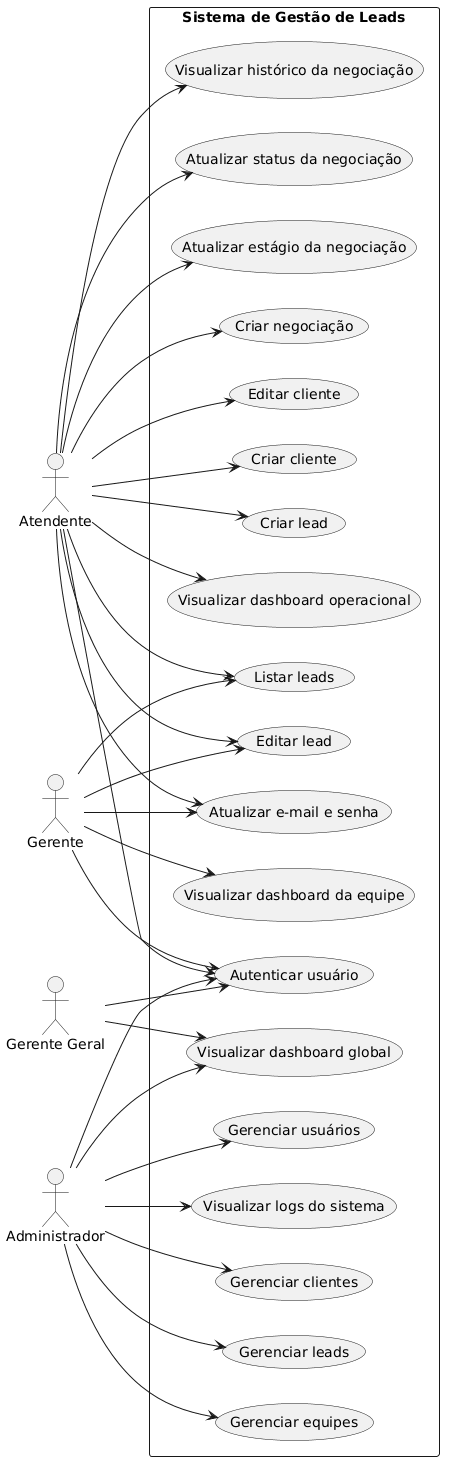

The diagram above was rendered by PlantUML. Its source (embedded in the PNG):
@startuml
left to right direction
skinparam packageStyle rectangle

' =========================
' ATORES
' =========================
actor Atendente
actor Gerente
actor "Gerente Geral" as GerenteGeral
actor Administrador

' =========================
' SISTEMA
' =========================
rectangle "Sistema de Gestão de Leads" {

  ' ---- Autenticação ----
  usecase "Autenticar usuário" as UC_Login
  usecase "Atualizar e-mail e senha" as UC_UpdateCred

  ' ---- Leads e Clientes ----
  usecase "Criar lead" as UC_CreateLead
  usecase "Editar lead" as UC_EditLead
  usecase "Listar leads" as UC_ListLead
  usecase "Criar cliente" as UC_CreateClient
  usecase "Editar cliente" as UC_EditClient

  ' ---- Negociação ----
  usecase "Criar negociação" as UC_CreateDeal
  usecase "Atualizar estágio da negociação" as UC_UpdateStage
  usecase "Atualizar status da negociação" as UC_UpdateStatus
  usecase "Visualizar histórico da negociação" as UC_ViewHistory

  ' ---- Dashboards ----
  usecase "Visualizar dashboard operacional" as UC_DashOp
  usecase "Visualizar dashboard da equipe" as UC_DashTeam
  usecase "Visualizar dashboard global" as UC_DashGlobal

  ' ---- Administração ----
  usecase "Gerenciar usuários" as UC_ManageUsers
  usecase "Gerenciar equipes" as UC_ManageTeams
  usecase "Gerenciar leads" as UC_ManageLeads
  usecase "Gerenciar clientes" as UC_ManageClients
  usecase "Visualizar logs do sistema" as UC_ViewLogs
}

' =========================
' RELACIONAMENTOS
' =========================

' ---- Atendente ----
Atendente --> UC_Login
Atendente --> UC_UpdateCred
Atendente --> UC_CreateLead
Atendente --> UC_EditLead
Atendente --> UC_ListLead
Atendente --> UC_CreateClient
Atendente --> UC_EditClient
Atendente --> UC_CreateDeal
Atendente --> UC_UpdateStage
Atendente --> UC_UpdateStatus
Atendente --> UC_ViewHistory
Atendente --> UC_DashOp

' ---- Gerente ----
Gerente --> UC_Login
Gerente --> UC_UpdateCred
Gerente --> UC_ListLead
Gerente --> UC_EditLead
Gerente --> UC_DashTeam

' ---- Gerente Geral ----
GerenteGeral --> UC_Login
GerenteGeral --> UC_DashGlobal

' ---- Administrador ----
Administrador --> UC_Login
Administrador --> UC_ManageUsers
Administrador --> UC_ManageTeams
Administrador --> UC_ManageLeads
Administrador --> UC_ManageClients

Administrador --> UC_ViewLogs
Administrador --> UC_DashGlobal
@enduml